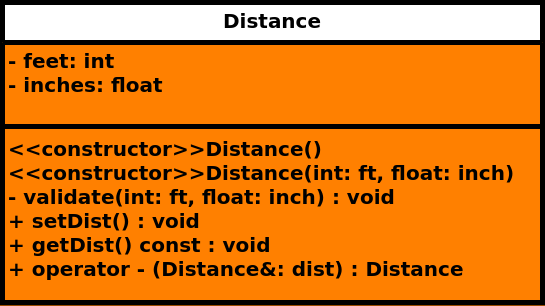

The diagram above was exported from draw.io. Its source (the exported page's mxGraphModel, read from the mxfile embedded in the PNG):
<mxGraphModel dx="1191" dy="707" grid="1" gridSize="10" guides="1" tooltips="1" connect="1" arrows="1" fold="1" page="1" pageScale="1" pageWidth="1169" pageHeight="827" background="#994C00" math="0" shadow="0">
  <root>
    <mxCell id="0" />
    <mxCell id="1" parent="0" />
    <mxCell id="4FuUIboJFUdb_MVVfVAE-1" value="&lt;font style=&quot;font-size: 20px;&quot;&gt;Distance&lt;/font&gt;" style="swimlane;fontStyle=1;align=center;verticalAlign=top;childLayout=stackLayout;horizontal=1;startSize=40;horizontalStack=0;resizeParent=1;resizeParentMax=0;resizeLast=0;collapsible=1;marginBottom=0;whiteSpace=wrap;html=1;swimlaneFillColor=#FF8000;strokeWidth=5;" parent="1" vertex="1">
      <mxGeometry x="400" y="160" width="540" height="300" as="geometry" />
    </mxCell>
    <mxCell id="4FuUIboJFUdb_MVVfVAE-2" value="&lt;span style=&quot;font-size: 20px;&quot;&gt;&lt;b&gt;- feet: int&lt;/b&gt;&lt;/span&gt;&lt;div&gt;&lt;span style=&quot;font-size: 20px;&quot;&gt;&lt;b&gt;- inches: float&lt;/b&gt;&lt;/span&gt;&lt;/div&gt;" style="text;strokeColor=none;fillColor=none;align=left;verticalAlign=top;spacingLeft=4;spacingRight=4;overflow=hidden;rotatable=0;points=[[0,0.5],[1,0.5]];portConstraint=eastwest;whiteSpace=wrap;html=1;" parent="4FuUIboJFUdb_MVVfVAE-1" vertex="1">
      <mxGeometry y="40" width="540" height="80" as="geometry" />
    </mxCell>
    <mxCell id="4FuUIboJFUdb_MVVfVAE-3" value="" style="line;strokeWidth=5;fillColor=none;align=left;verticalAlign=middle;spacingTop=-1;spacingLeft=3;spacingRight=3;rotatable=0;labelPosition=right;points=[];portConstraint=eastwest;strokeColor=inherit;" parent="4FuUIboJFUdb_MVVfVAE-1" vertex="1">
      <mxGeometry y="120" width="540" height="8" as="geometry" />
    </mxCell>
    <mxCell id="4FuUIboJFUdb_MVVfVAE-4" value="&lt;div&gt;&lt;b style=&quot;font-size: 20px;&quot;&gt;&amp;lt;&amp;lt;constructor&amp;gt;&amp;gt;&lt;/b&gt;&lt;span style=&quot;font-size: 20px; font-weight: 700; text-align: center;&quot;&gt;Distance&lt;/span&gt;&lt;b style=&quot;font-size: 20px;&quot;&gt;()&lt;/b&gt;&lt;/div&gt;&lt;div&gt;&lt;b style=&quot;font-size: 20px;&quot;&gt;&amp;lt;&amp;lt;constructor&amp;gt;&amp;gt;&lt;/b&gt;&lt;span style=&quot;font-size: 20px; font-weight: 700; text-align: center;&quot;&gt;Distance&lt;/span&gt;&lt;b style=&quot;font-size: 20px;&quot;&gt;(int: ft, float: inch)&lt;/b&gt;&lt;b style=&quot;font-size: 20px;&quot;&gt;&lt;br&gt;&lt;/b&gt;&lt;/div&gt;&lt;div&gt;&lt;span style=&quot;font-size: 20px;&quot;&gt;&lt;b&gt;- validate(int: ft, float: inch) : void&lt;/b&gt;&lt;/span&gt;&lt;/div&gt;&lt;div&gt;&lt;span style=&quot;font-size: 20px;&quot;&gt;&lt;b&gt;+ setDist() : void&lt;/b&gt;&lt;/span&gt;&lt;/div&gt;&lt;div&gt;&lt;span style=&quot;font-size: 20px;&quot;&gt;&lt;b&gt;+ getDist() const : void&lt;/b&gt;&lt;/span&gt;&lt;/div&gt;&lt;div&gt;&lt;span style=&quot;font-size: 20px;&quot;&gt;&lt;b&gt;+ operator - (Distance&amp;amp;: dist) : Distance&lt;/b&gt;&lt;/span&gt;&lt;/div&gt;" style="text;strokeColor=none;fillColor=none;align=left;verticalAlign=top;spacingLeft=4;spacingRight=4;overflow=hidden;rotatable=0;points=[[0,0.5],[1,0.5]];portConstraint=eastwest;whiteSpace=wrap;html=1;" parent="4FuUIboJFUdb_MVVfVAE-1" vertex="1">
      <mxGeometry y="128" width="540" height="172" as="geometry" />
    </mxCell>
  </root>
</mxGraphModel>